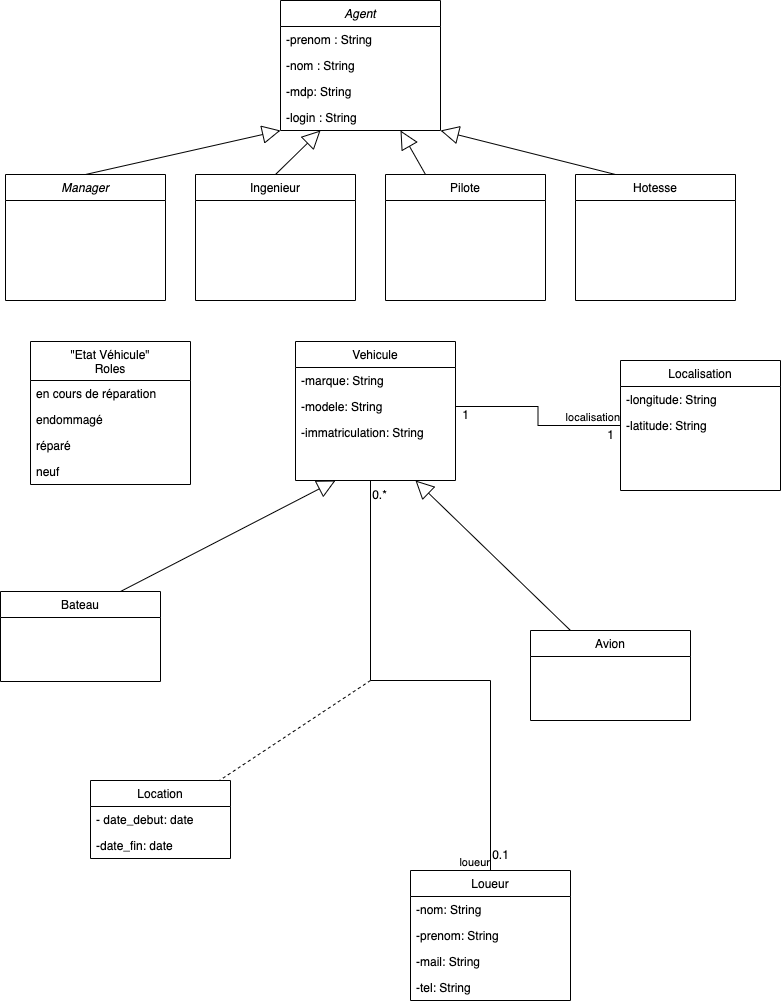

The diagram above was exported from draw.io. Its source (the exported page's mxGraphModel, read from the mxfile embedded in the PNG):
<mxGraphModel dx="954" dy="534" grid="1" gridSize="10" guides="1" tooltips="1" connect="1" arrows="1" fold="1" page="1" pageScale="1" pageWidth="827" pageHeight="1169" math="0" shadow="0">
  <root>
    <mxCell id="WIyWlLk6GJQsqaUBKTNV-0" />
    <mxCell id="WIyWlLk6GJQsqaUBKTNV-1" parent="WIyWlLk6GJQsqaUBKTNV-0" />
    <mxCell id="zkfFHV4jXpPFQw0GAbJ--0" value="Manager" style="swimlane;fontStyle=2;align=center;verticalAlign=top;childLayout=stackLayout;horizontal=1;startSize=26;horizontalStack=0;resizeParent=1;resizeLast=0;collapsible=1;marginBottom=0;rounded=0;shadow=0;strokeWidth=1;" parent="WIyWlLk6GJQsqaUBKTNV-1" vertex="1">
      <mxGeometry x="25" y="194" width="160" height="126" as="geometry">
        <mxRectangle x="230" y="140" width="160" height="26" as="alternateBounds" />
      </mxGeometry>
    </mxCell>
    <mxCell id="zkfFHV4jXpPFQw0GAbJ--17" value="Hotesse" style="swimlane;fontStyle=0;align=center;verticalAlign=top;childLayout=stackLayout;horizontal=1;startSize=26;horizontalStack=0;resizeParent=1;resizeLast=0;collapsible=1;marginBottom=0;rounded=0;shadow=0;strokeWidth=1;" parent="WIyWlLk6GJQsqaUBKTNV-1" vertex="1">
      <mxGeometry x="595" y="194" width="160" height="126" as="geometry">
        <mxRectangle x="550" y="140" width="160" height="26" as="alternateBounds" />
      </mxGeometry>
    </mxCell>
    <mxCell id="lNE8RTLh42orb8o7wEYa-10" value="Vehicule" style="swimlane;fontStyle=0;align=center;verticalAlign=top;childLayout=stackLayout;horizontal=1;startSize=26;horizontalStack=0;resizeParent=1;resizeLast=0;collapsible=1;marginBottom=0;rounded=0;shadow=0;strokeWidth=1;" parent="WIyWlLk6GJQsqaUBKTNV-1" vertex="1">
      <mxGeometry x="315" y="361" width="160" height="139" as="geometry">
        <mxRectangle x="550" y="140" width="160" height="26" as="alternateBounds" />
      </mxGeometry>
    </mxCell>
    <mxCell id="CQgNaTd-byHs7lKqpjp6-24" value="-marque: String" style="text;align=left;verticalAlign=top;spacingLeft=4;spacingRight=4;overflow=hidden;rotatable=0;points=[[0,0.5],[1,0.5]];portConstraint=eastwest;rounded=0;shadow=0;html=0;" parent="lNE8RTLh42orb8o7wEYa-10" vertex="1">
      <mxGeometry y="26" width="160" height="26" as="geometry" />
    </mxCell>
    <mxCell id="CQgNaTd-byHs7lKqpjp6-23" value="-modele: String" style="text;align=left;verticalAlign=top;spacingLeft=4;spacingRight=4;overflow=hidden;rotatable=0;points=[[0,0.5],[1,0.5]];portConstraint=eastwest;rounded=0;shadow=0;html=0;" parent="lNE8RTLh42orb8o7wEYa-10" vertex="1">
      <mxGeometry y="52" width="160" height="26" as="geometry" />
    </mxCell>
    <mxCell id="CQgNaTd-byHs7lKqpjp6-22" value="-immatriculation: String" style="text;align=left;verticalAlign=top;spacingLeft=4;spacingRight=4;overflow=hidden;rotatable=0;points=[[0,0.5],[1,0.5]];portConstraint=eastwest;rounded=0;shadow=0;html=0;" parent="lNE8RTLh42orb8o7wEYa-10" vertex="1">
      <mxGeometry y="78" width="160" height="26" as="geometry" />
    </mxCell>
    <mxCell id="lNE8RTLh42orb8o7wEYa-17" value="" style="resizable=0;align=right;verticalAlign=bottom;labelBackgroundColor=none;fontSize=12;" parent="WIyWlLk6GJQsqaUBKTNV-1" connectable="0" vertex="1">
      <mxGeometry x="630" y="656" as="geometry" />
    </mxCell>
    <mxCell id="lNE8RTLh42orb8o7wEYa-23" value="Pilote" style="swimlane;fontStyle=0;align=center;verticalAlign=top;childLayout=stackLayout;horizontal=1;startSize=26;horizontalStack=0;resizeParent=1;resizeLast=0;collapsible=1;marginBottom=0;rounded=0;shadow=0;strokeWidth=1;" parent="WIyWlLk6GJQsqaUBKTNV-1" vertex="1">
      <mxGeometry x="405" y="194" width="160" height="126" as="geometry">
        <mxRectangle x="550" y="140" width="160" height="26" as="alternateBounds" />
      </mxGeometry>
    </mxCell>
    <mxCell id="lNE8RTLh42orb8o7wEYa-32" value="Ingenieur" style="swimlane;fontStyle=0;align=center;verticalAlign=top;childLayout=stackLayout;horizontal=1;startSize=26;horizontalStack=0;resizeParent=1;resizeLast=0;collapsible=1;marginBottom=0;rounded=0;shadow=0;strokeWidth=1;" parent="WIyWlLk6GJQsqaUBKTNV-1" vertex="1">
      <mxGeometry x="215" y="194" width="160" height="126" as="geometry">
        <mxRectangle x="550" y="140" width="160" height="26" as="alternateBounds" />
      </mxGeometry>
    </mxCell>
    <mxCell id="CQgNaTd-byHs7lKqpjp6-0" value="Agent" style="swimlane;fontStyle=2;align=center;verticalAlign=top;childLayout=stackLayout;horizontal=1;startSize=26;horizontalStack=0;resizeParent=1;resizeLast=0;collapsible=1;marginBottom=0;rounded=0;shadow=0;strokeWidth=1;" parent="WIyWlLk6GJQsqaUBKTNV-1" vertex="1">
      <mxGeometry x="300" y="20" width="160" height="130" as="geometry">
        <mxRectangle x="230" y="140" width="160" height="26" as="alternateBounds" />
      </mxGeometry>
    </mxCell>
    <mxCell id="CQgNaTd-byHs7lKqpjp6-1" value="-prenom : String" style="text;align=left;verticalAlign=top;spacingLeft=4;spacingRight=4;overflow=hidden;rotatable=0;points=[[0,0.5],[1,0.5]];portConstraint=eastwest;rounded=0;shadow=0;html=0;" parent="CQgNaTd-byHs7lKqpjp6-0" vertex="1">
      <mxGeometry y="26" width="160" height="26" as="geometry" />
    </mxCell>
    <mxCell id="CQgNaTd-byHs7lKqpjp6-2" value="-nom : String" style="text;align=left;verticalAlign=top;spacingLeft=4;spacingRight=4;overflow=hidden;rotatable=0;points=[[0,0.5],[1,0.5]];portConstraint=eastwest;" parent="CQgNaTd-byHs7lKqpjp6-0" vertex="1">
      <mxGeometry y="52" width="160" height="26" as="geometry" />
    </mxCell>
    <mxCell id="CQgNaTd-byHs7lKqpjp6-26" value="-mdp: String" style="text;align=left;verticalAlign=top;spacingLeft=4;spacingRight=4;overflow=hidden;rotatable=0;points=[[0,0.5],[1,0.5]];portConstraint=eastwest;" parent="CQgNaTd-byHs7lKqpjp6-0" vertex="1">
      <mxGeometry y="78" width="160" height="26" as="geometry" />
    </mxCell>
    <mxCell id="CQgNaTd-byHs7lKqpjp6-28" value="-login : String" style="text;align=left;verticalAlign=top;spacingLeft=4;spacingRight=4;overflow=hidden;rotatable=0;points=[[0,0.5],[1,0.5]];portConstraint=eastwest;" parent="CQgNaTd-byHs7lKqpjp6-0" vertex="1">
      <mxGeometry y="104" width="160" height="26" as="geometry" />
    </mxCell>
    <mxCell id="CQgNaTd-byHs7lKqpjp6-4" value="" style="resizable=0;align=right;verticalAlign=bottom;labelBackgroundColor=none;fontSize=12;" parent="WIyWlLk6GJQsqaUBKTNV-1" connectable="0" vertex="1">
      <mxGeometry x="395" y="160" as="geometry" />
    </mxCell>
    <mxCell id="CQgNaTd-byHs7lKqpjp6-9" value="&lt;div&gt;&lt;br&gt;&lt;/div&gt;&lt;div&gt;&lt;br&gt;&lt;/div&gt;&lt;div&gt;&lt;br&gt;&lt;/div&gt;&lt;div&gt;&lt;br&gt;&lt;/div&gt;&lt;div&gt;&lt;br&gt;&lt;/div&gt;&lt;div&gt;&lt;br&gt;&lt;/div&gt;&lt;div&gt;&lt;br&gt;&lt;/div&gt;&lt;div&gt;&lt;br&gt;&lt;/div&gt;&lt;div&gt;&lt;br&gt;&lt;/div&gt;&lt;div&gt;&lt;br&gt;&lt;/div&gt;&lt;div&gt;&lt;br&gt;&lt;/div&gt;" style="endArrow=block;endSize=16;endFill=0;html=1;rounded=0;exitX=0.5;exitY=0;exitDx=0;exitDy=0;entryX=0.25;entryY=1;entryDx=0;entryDy=0;" parent="WIyWlLk6GJQsqaUBKTNV-1" source="lNE8RTLh42orb8o7wEYa-32" target="CQgNaTd-byHs7lKqpjp6-0" edge="1">
      <mxGeometry width="160" relative="1" as="geometry">
        <mxPoint x="101" y="256" as="sourcePoint" />
        <mxPoint x="350" y="130" as="targetPoint" />
      </mxGeometry>
    </mxCell>
    <mxCell id="CQgNaTd-byHs7lKqpjp6-10" value="&lt;div&gt;&lt;br&gt;&lt;/div&gt;&lt;div&gt;&lt;br&gt;&lt;/div&gt;&lt;div&gt;&lt;br&gt;&lt;/div&gt;&lt;div&gt;&lt;br&gt;&lt;/div&gt;&lt;div&gt;&lt;br&gt;&lt;/div&gt;&lt;div&gt;&lt;br&gt;&lt;/div&gt;&lt;div&gt;&lt;br&gt;&lt;/div&gt;&lt;div&gt;&lt;br&gt;&lt;/div&gt;&lt;div&gt;&lt;br&gt;&lt;/div&gt;&lt;div&gt;&lt;br&gt;&lt;/div&gt;&lt;div&gt;&lt;br&gt;&lt;/div&gt;" style="endArrow=block;endSize=16;endFill=0;html=1;rounded=0;exitX=0.25;exitY=0;exitDx=0;exitDy=0;entryX=0.75;entryY=1;entryDx=0;entryDy=0;" parent="WIyWlLk6GJQsqaUBKTNV-1" source="lNE8RTLh42orb8o7wEYa-23" target="CQgNaTd-byHs7lKqpjp6-0" edge="1">
      <mxGeometry width="160" relative="1" as="geometry">
        <mxPoint x="116" y="310" as="sourcePoint" />
        <mxPoint x="405" y="220" as="targetPoint" />
      </mxGeometry>
    </mxCell>
    <mxCell id="CQgNaTd-byHs7lKqpjp6-11" value="&lt;div&gt;&lt;br&gt;&lt;/div&gt;&lt;div&gt;&lt;br&gt;&lt;/div&gt;&lt;div&gt;&lt;br&gt;&lt;/div&gt;&lt;div&gt;&lt;br&gt;&lt;/div&gt;&lt;div&gt;&lt;br&gt;&lt;/div&gt;&lt;div&gt;&lt;br&gt;&lt;/div&gt;&lt;div&gt;&lt;br&gt;&lt;/div&gt;&lt;div&gt;&lt;br&gt;&lt;/div&gt;&lt;div&gt;&lt;br&gt;&lt;/div&gt;&lt;div&gt;&lt;br&gt;&lt;/div&gt;&lt;div&gt;&lt;br&gt;&lt;/div&gt;" style="endArrow=block;endSize=16;endFill=0;html=1;rounded=0;exitX=0.25;exitY=0;exitDx=0;exitDy=0;entryX=1;entryY=1;entryDx=0;entryDy=0;" parent="WIyWlLk6GJQsqaUBKTNV-1" source="zkfFHV4jXpPFQw0GAbJ--17" target="CQgNaTd-byHs7lKqpjp6-0" edge="1">
      <mxGeometry width="160" relative="1" as="geometry">
        <mxPoint x="126" y="320" as="sourcePoint" />
        <mxPoint x="445" y="220" as="targetPoint" />
      </mxGeometry>
    </mxCell>
    <mxCell id="CQgNaTd-byHs7lKqpjp6-13" value="Bateau" style="swimlane;fontStyle=0;align=center;verticalAlign=top;childLayout=stackLayout;horizontal=1;startSize=26;horizontalStack=0;resizeParent=1;resizeLast=0;collapsible=1;marginBottom=0;rounded=0;shadow=0;strokeWidth=1;" parent="WIyWlLk6GJQsqaUBKTNV-1" vertex="1">
      <mxGeometry x="20" y="611" width="160" height="90" as="geometry">
        <mxRectangle x="550" y="140" width="160" height="26" as="alternateBounds" />
      </mxGeometry>
    </mxCell>
    <mxCell id="CQgNaTd-byHs7lKqpjp6-14" value="Avion" style="swimlane;fontStyle=0;align=center;verticalAlign=top;childLayout=stackLayout;horizontal=1;startSize=26;horizontalStack=0;resizeParent=1;resizeLast=0;collapsible=1;marginBottom=0;rounded=0;shadow=0;strokeWidth=1;" parent="WIyWlLk6GJQsqaUBKTNV-1" vertex="1">
      <mxGeometry x="550" y="650" width="160" height="90" as="geometry">
        <mxRectangle x="550" y="140" width="160" height="26" as="alternateBounds" />
      </mxGeometry>
    </mxCell>
    <mxCell id="CQgNaTd-byHs7lKqpjp6-16" value="&lt;div&gt;&lt;br&gt;&lt;/div&gt;&lt;div&gt;&lt;br&gt;&lt;/div&gt;&lt;div&gt;&lt;br&gt;&lt;/div&gt;&lt;div&gt;&lt;br&gt;&lt;/div&gt;&lt;div&gt;&lt;br&gt;&lt;/div&gt;&lt;div&gt;&lt;br&gt;&lt;/div&gt;&lt;div&gt;&lt;br&gt;&lt;/div&gt;&lt;div&gt;&lt;br&gt;&lt;/div&gt;&lt;div&gt;&lt;br&gt;&lt;/div&gt;&lt;div&gt;&lt;br&gt;&lt;/div&gt;&lt;div&gt;&lt;br&gt;&lt;/div&gt;" style="endArrow=block;endSize=16;endFill=0;html=1;rounded=0;entryX=0.75;entryY=1;entryDx=0;entryDy=0;exitX=0.25;exitY=0;exitDx=0;exitDy=0;" parent="WIyWlLk6GJQsqaUBKTNV-1" source="CQgNaTd-byHs7lKqpjp6-14" target="lNE8RTLh42orb8o7wEYa-10" edge="1">
      <mxGeometry width="160" relative="1" as="geometry">
        <mxPoint x="520" y="560" as="sourcePoint" />
        <mxPoint x="480" y="430" as="targetPoint" />
      </mxGeometry>
    </mxCell>
    <mxCell id="CQgNaTd-byHs7lKqpjp6-17" value="&lt;div&gt;&lt;br&gt;&lt;/div&gt;&lt;div&gt;&lt;br&gt;&lt;/div&gt;&lt;div&gt;&lt;br&gt;&lt;/div&gt;&lt;div&gt;&lt;br&gt;&lt;/div&gt;&lt;div&gt;&lt;br&gt;&lt;/div&gt;&lt;div&gt;&lt;br&gt;&lt;/div&gt;&lt;div&gt;&lt;br&gt;&lt;/div&gt;&lt;div&gt;&lt;br&gt;&lt;/div&gt;&lt;div&gt;&lt;br&gt;&lt;/div&gt;&lt;div&gt;&lt;br&gt;&lt;/div&gt;&lt;div&gt;&lt;br&gt;&lt;/div&gt;" style="endArrow=block;endSize=16;endFill=0;html=1;rounded=0;exitX=0.75;exitY=0;exitDx=0;exitDy=0;entryX=0.25;entryY=1;entryDx=0;entryDy=0;" parent="WIyWlLk6GJQsqaUBKTNV-1" source="CQgNaTd-byHs7lKqpjp6-13" target="lNE8RTLh42orb8o7wEYa-10" edge="1">
      <mxGeometry width="160" relative="1" as="geometry">
        <mxPoint x="435" y="570" as="sourcePoint" />
        <mxPoint x="350" y="590" as="targetPoint" />
      </mxGeometry>
    </mxCell>
    <mxCell id="CQgNaTd-byHs7lKqpjp6-30" value="&lt;div&gt;&lt;br&gt;&lt;/div&gt;&lt;div&gt;&lt;br&gt;&lt;/div&gt;&lt;div&gt;&lt;br&gt;&lt;/div&gt;&lt;div&gt;&lt;br&gt;&lt;/div&gt;&lt;div&gt;&lt;br&gt;&lt;/div&gt;&lt;div&gt;&lt;br&gt;&lt;/div&gt;&lt;div&gt;&lt;br&gt;&lt;/div&gt;&lt;div&gt;&lt;br&gt;&lt;/div&gt;&lt;div&gt;&lt;br&gt;&lt;/div&gt;&lt;div&gt;&lt;br&gt;&lt;/div&gt;&lt;div&gt;&lt;br&gt;&lt;/div&gt;" style="endArrow=block;endSize=16;endFill=0;html=1;rounded=0;exitX=0.5;exitY=0;exitDx=0;exitDy=0;entryX=0;entryY=1;entryDx=0;entryDy=0;" parent="WIyWlLk6GJQsqaUBKTNV-1" source="zkfFHV4jXpPFQw0GAbJ--0" target="CQgNaTd-byHs7lKqpjp6-0" edge="1">
      <mxGeometry width="160" relative="1" as="geometry">
        <mxPoint x="110" y="288" as="sourcePoint" />
        <mxPoint x="153" y="173" as="targetPoint" />
      </mxGeometry>
    </mxCell>
    <mxCell id="CQgNaTd-byHs7lKqpjp6-33" value="Loueur" style="swimlane;fontStyle=0;align=center;verticalAlign=top;childLayout=stackLayout;horizontal=1;startSize=26;horizontalStack=0;resizeParent=1;resizeLast=0;collapsible=1;marginBottom=0;rounded=0;shadow=0;strokeWidth=1;" parent="WIyWlLk6GJQsqaUBKTNV-1" vertex="1">
      <mxGeometry x="430" y="890" width="160" height="130" as="geometry">
        <mxRectangle x="550" y="140" width="160" height="26" as="alternateBounds" />
      </mxGeometry>
    </mxCell>
    <mxCell id="CQgNaTd-byHs7lKqpjp6-34" value="-nom: String" style="text;align=left;verticalAlign=top;spacingLeft=4;spacingRight=4;overflow=hidden;rotatable=0;points=[[0,0.5],[1,0.5]];portConstraint=eastwest;rounded=0;shadow=0;html=0;" parent="CQgNaTd-byHs7lKqpjp6-33" vertex="1">
      <mxGeometry y="26" width="160" height="26" as="geometry" />
    </mxCell>
    <mxCell id="CQgNaTd-byHs7lKqpjp6-35" value="-prenom: String" style="text;align=left;verticalAlign=top;spacingLeft=4;spacingRight=4;overflow=hidden;rotatable=0;points=[[0,0.5],[1,0.5]];portConstraint=eastwest;rounded=0;shadow=0;html=0;" parent="CQgNaTd-byHs7lKqpjp6-33" vertex="1">
      <mxGeometry y="52" width="160" height="26" as="geometry" />
    </mxCell>
    <mxCell id="CQgNaTd-byHs7lKqpjp6-36" value="-mail: String" style="text;align=left;verticalAlign=top;spacingLeft=4;spacingRight=4;overflow=hidden;rotatable=0;points=[[0,0.5],[1,0.5]];portConstraint=eastwest;rounded=0;shadow=0;html=0;" parent="CQgNaTd-byHs7lKqpjp6-33" vertex="1">
      <mxGeometry y="78" width="160" height="26" as="geometry" />
    </mxCell>
    <mxCell id="CQgNaTd-byHs7lKqpjp6-37" value="-tel: String" style="text;align=left;verticalAlign=top;spacingLeft=4;spacingRight=4;overflow=hidden;rotatable=0;points=[[0,0.5],[1,0.5]];portConstraint=eastwest;rounded=0;shadow=0;html=0;" parent="CQgNaTd-byHs7lKqpjp6-33" vertex="1">
      <mxGeometry y="104" width="160" height="26" as="geometry" />
    </mxCell>
    <mxCell id="CQgNaTd-byHs7lKqpjp6-41" value="Localisation" style="swimlane;fontStyle=0;align=center;verticalAlign=top;childLayout=stackLayout;horizontal=1;startSize=26;horizontalStack=0;resizeParent=1;resizeLast=0;collapsible=1;marginBottom=0;rounded=0;shadow=0;strokeWidth=1;" parent="WIyWlLk6GJQsqaUBKTNV-1" vertex="1">
      <mxGeometry x="640" y="380" width="160" height="130" as="geometry">
        <mxRectangle x="550" y="140" width="160" height="26" as="alternateBounds" />
      </mxGeometry>
    </mxCell>
    <mxCell id="CQgNaTd-byHs7lKqpjp6-42" value="-longitude: String" style="text;align=left;verticalAlign=top;spacingLeft=4;spacingRight=4;overflow=hidden;rotatable=0;points=[[0,0.5],[1,0.5]];portConstraint=eastwest;rounded=0;shadow=0;html=0;" parent="CQgNaTd-byHs7lKqpjp6-41" vertex="1">
      <mxGeometry y="26" width="160" height="26" as="geometry" />
    </mxCell>
    <mxCell id="CQgNaTd-byHs7lKqpjp6-43" value="-latitude: String" style="text;align=left;verticalAlign=top;spacingLeft=4;spacingRight=4;overflow=hidden;rotatable=0;points=[[0,0.5],[1,0.5]];portConstraint=eastwest;rounded=0;shadow=0;html=0;" parent="CQgNaTd-byHs7lKqpjp6-41" vertex="1">
      <mxGeometry y="52" width="160" height="26" as="geometry" />
    </mxCell>
    <mxCell id="CQgNaTd-byHs7lKqpjp6-48" value="" style="endArrow=none;html=1;edgeStyle=orthogonalEdgeStyle;rounded=0;entryX=0;entryY=0.5;entryDx=0;entryDy=0;exitX=1;exitY=0.5;exitDx=0;exitDy=0;" parent="WIyWlLk6GJQsqaUBKTNV-1" source="CQgNaTd-byHs7lKqpjp6-23" target="CQgNaTd-byHs7lKqpjp6-43" edge="1">
      <mxGeometry relative="1" as="geometry">
        <mxPoint x="390" y="551" as="sourcePoint" />
        <mxPoint x="490" y="730" as="targetPoint" />
      </mxGeometry>
    </mxCell>
    <mxCell id="CQgNaTd-byHs7lKqpjp6-50" value="localisation" style="edgeLabel;resizable=0;html=1;align=right;verticalAlign=bottom;" parent="CQgNaTd-byHs7lKqpjp6-48" connectable="0" vertex="1">
      <mxGeometry x="1" relative="1" as="geometry" />
    </mxCell>
    <mxCell id="CQgNaTd-byHs7lKqpjp6-52" value="" style="endArrow=none;html=1;edgeStyle=orthogonalEdgeStyle;rounded=0;entryX=0.5;entryY=0;entryDx=0;entryDy=0;exitX=0.5;exitY=1;exitDx=0;exitDy=0;" parent="WIyWlLk6GJQsqaUBKTNV-1" source="lNE8RTLh42orb8o7wEYa-10" target="CQgNaTd-byHs7lKqpjp6-33" edge="1">
      <mxGeometry relative="1" as="geometry">
        <mxPoint x="330" y="687" as="sourcePoint" />
        <mxPoint x="495" y="680" as="targetPoint" />
        <Array as="points">
          <mxPoint x="390" y="500" />
          <mxPoint x="390" y="700" />
          <mxPoint x="510" y="700" />
        </Array>
      </mxGeometry>
    </mxCell>
    <mxCell id="CQgNaTd-byHs7lKqpjp6-54" value="loueur" style="edgeLabel;resizable=0;html=1;align=right;verticalAlign=bottom;" parent="CQgNaTd-byHs7lKqpjp6-52" connectable="0" vertex="1">
      <mxGeometry x="1" relative="1" as="geometry" />
    </mxCell>
    <mxCell id="CQgNaTd-byHs7lKqpjp6-55" value="" style="endArrow=none;dashed=1;html=1;rounded=0;" parent="WIyWlLk6GJQsqaUBKTNV-1" target="CQgNaTd-byHs7lKqpjp6-56" edge="1">
      <mxGeometry width="50" height="50" relative="1" as="geometry">
        <mxPoint x="390" y="700" as="sourcePoint" />
        <mxPoint x="395" y="720" as="targetPoint" />
      </mxGeometry>
    </mxCell>
    <mxCell id="CQgNaTd-byHs7lKqpjp6-56" value="Location" style="swimlane;fontStyle=0;childLayout=stackLayout;horizontal=1;startSize=26;fillColor=none;horizontalStack=0;resizeParent=1;resizeParentMax=0;resizeLast=0;collapsible=1;marginBottom=0;" parent="WIyWlLk6GJQsqaUBKTNV-1" vertex="1">
      <mxGeometry x="110" y="800" width="140" height="78" as="geometry" />
    </mxCell>
    <mxCell id="CQgNaTd-byHs7lKqpjp6-57" value="- date_debut: date" style="text;strokeColor=none;fillColor=none;align=left;verticalAlign=top;spacingLeft=4;spacingRight=4;overflow=hidden;rotatable=0;points=[[0,0.5],[1,0.5]];portConstraint=eastwest;" parent="CQgNaTd-byHs7lKqpjp6-56" vertex="1">
      <mxGeometry y="26" width="140" height="26" as="geometry" />
    </mxCell>
    <mxCell id="CQgNaTd-byHs7lKqpjp6-58" value="-date_fin: date" style="text;strokeColor=none;fillColor=none;align=left;verticalAlign=top;spacingLeft=4;spacingRight=4;overflow=hidden;rotatable=0;points=[[0,0.5],[1,0.5]];portConstraint=eastwest;" parent="CQgNaTd-byHs7lKqpjp6-56" vertex="1">
      <mxGeometry y="52" width="140" height="26" as="geometry" />
    </mxCell>
    <mxCell id="CQgNaTd-byHs7lKqpjp6-60" value="0.*" style="text;html=1;align=center;verticalAlign=middle;resizable=0;points=[];autosize=1;strokeColor=none;fillColor=none;" parent="WIyWlLk6GJQsqaUBKTNV-1" vertex="1">
      <mxGeometry x="379" y="500" width="40" height="30" as="geometry" />
    </mxCell>
    <mxCell id="CQgNaTd-byHs7lKqpjp6-61" value="0.1" style="text;html=1;align=center;verticalAlign=middle;resizable=0;points=[];autosize=1;strokeColor=none;fillColor=none;" parent="WIyWlLk6GJQsqaUBKTNV-1" vertex="1">
      <mxGeometry x="500" y="860" width="40" height="30" as="geometry" />
    </mxCell>
    <mxCell id="CQgNaTd-byHs7lKqpjp6-62" value="1" style="text;html=1;align=center;verticalAlign=middle;resizable=0;points=[];autosize=1;strokeColor=none;fillColor=none;" parent="WIyWlLk6GJQsqaUBKTNV-1" vertex="1">
      <mxGeometry x="470" y="420" width="30" height="30" as="geometry" />
    </mxCell>
    <mxCell id="CQgNaTd-byHs7lKqpjp6-63" value="1" style="text;html=1;align=center;verticalAlign=middle;resizable=0;points=[];autosize=1;strokeColor=none;fillColor=none;" parent="WIyWlLk6GJQsqaUBKTNV-1" vertex="1">
      <mxGeometry x="615" y="440" width="30" height="30" as="geometry" />
    </mxCell>
    <mxCell id="CQgNaTd-byHs7lKqpjp6-64" value="&quot;Etat Véhicule&quot;&#10;Roles&#10;" style="swimlane;fontStyle=0;align=center;verticalAlign=top;childLayout=stackLayout;horizontal=1;startSize=39;horizontalStack=0;resizeParent=1;resizeLast=0;collapsible=1;marginBottom=0;rounded=0;shadow=0;strokeWidth=1;" parent="WIyWlLk6GJQsqaUBKTNV-1" vertex="1">
      <mxGeometry x="50" y="361" width="160" height="143" as="geometry">
        <mxRectangle x="550" y="140" width="160" height="26" as="alternateBounds" />
      </mxGeometry>
    </mxCell>
    <mxCell id="CQgNaTd-byHs7lKqpjp6-65" value="en cours de réparation" style="text;align=left;verticalAlign=top;spacingLeft=4;spacingRight=4;overflow=hidden;rotatable=0;points=[[0,0.5],[1,0.5]];portConstraint=eastwest;rounded=0;shadow=0;html=0;" parent="CQgNaTd-byHs7lKqpjp6-64" vertex="1">
      <mxGeometry y="39" width="160" height="26" as="geometry" />
    </mxCell>
    <mxCell id="CQgNaTd-byHs7lKqpjp6-66" value="endommagé" style="text;align=left;verticalAlign=top;spacingLeft=4;spacingRight=4;overflow=hidden;rotatable=0;points=[[0,0.5],[1,0.5]];portConstraint=eastwest;rounded=0;shadow=0;html=0;" parent="CQgNaTd-byHs7lKqpjp6-64" vertex="1">
      <mxGeometry y="65" width="160" height="26" as="geometry" />
    </mxCell>
    <mxCell id="CQgNaTd-byHs7lKqpjp6-67" value="réparé" style="text;align=left;verticalAlign=top;spacingLeft=4;spacingRight=4;overflow=hidden;rotatable=0;points=[[0,0.5],[1,0.5]];portConstraint=eastwest;rounded=0;shadow=0;html=0;" parent="CQgNaTd-byHs7lKqpjp6-64" vertex="1">
      <mxGeometry y="91" width="160" height="26" as="geometry" />
    </mxCell>
    <mxCell id="CQgNaTd-byHs7lKqpjp6-68" value="neuf" style="text;align=left;verticalAlign=top;spacingLeft=4;spacingRight=4;overflow=hidden;rotatable=0;points=[[0,0.5],[1,0.5]];portConstraint=eastwest;rounded=0;shadow=0;html=0;" parent="CQgNaTd-byHs7lKqpjp6-64" vertex="1">
      <mxGeometry y="117" width="160" height="26" as="geometry" />
    </mxCell>
  </root>
</mxGraphModel>